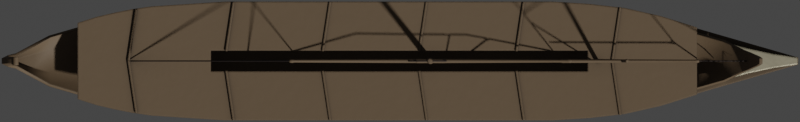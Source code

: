 # Source: olympias.blend  (saved by Blender 2.93.20; exported with 4.5.12 LTS)
import bpy
from mathutils import Matrix  # noqa: F401  (used for matrix-valued properties, if any)

bpy.ops.wm.read_factory_settings(use_empty=True)
scene = bpy.context.scene
scene.name = 'Scene'

# ---- collections
col_collection = bpy.data.collections.new('Collection'); scene.collection.children.link(col_collection)

# ---- materials (node trees are filled in below, after node groups)
mat_wood = bpy.data.materials.new('Wood')
mat_ram = bpy.data.materials.new('Ram')
mat_rope = bpy.data.materials.new('Rope')

# ---- node groups
ng_mk48_shader = bpy.data.node_groups.new('Mk48 Shader', 'ShaderNodeTree')
_s = ng_mk48_shader.interface.new_socket(name='BSDF', in_out='OUTPUT', socket_type='NodeSocketShader')
_s = ng_mk48_shader.interface.new_socket(name='Color', in_out='INPUT', socket_type='NodeSocketColor')
_s.default_value = (0.2529, 0.2529, 0.2529, 1.0)
_s = ng_mk48_shader.interface.new_socket(name='Roughness', in_out='INPUT', socket_type='NodeSocketFloat')
_s.subtype = 'FACTOR'
_s.default_value = 0.5
_s.min_value = 0.0
_s.max_value = 1.0
_s = ng_mk48_shader.interface.new_socket(name='Metallic', in_out='INPUT', socket_type='NodeSocketFloat')
_s.subtype = 'FACTOR'
_s.default_value = 1.0
_s.min_value = 0.0
_s.max_value = 1.0
_N = ng_mk48_shader.nodes; _L = ng_mk48_shader.links
n0 = _N.new('NodeGroupOutput'); n0.name = 'Group Output'; n0.location = (421, 0)
n1 = _N.new('ShaderNodeBsdfPrincipled'); n1.name = 'Principled BSDF'; n1.location = (131, 46)
n1.distribution = 'GGX'
n1.subsurface_method = 'BURLEY'
n1.inputs[3].default_value = 1.45
n1.inputs[27].default_value = (0.0, 0.0, 0.0, 1.0)
n1.inputs[28].default_value = 1.0
n2 = _N.new('ShaderNodeAmbientOcclusion'); n2.name = 'Ambient Occlusion'; n2.location = (-85, 128)
n2.samples = 8
n3 = _N.new('ShaderNodeBevel'); n3.name = 'Bevel'; n3.location = (-265, -248)
n3.inputs[0].default_value = 0.1
n4 = _N.new('NodeGroupInput'); n4.name = 'Mk48 Shader'; n4.location = (-468, -27)
n5 = _N.new('ShaderNodeNewGeometry'); n5.name = 'Geometry'; n5.location = (-875, -245)
n6 = _N.new('ShaderNodeBump'); n6.name = 'Bump'; n6.location = (-470, -299)
n6.inputs[0].default_value = 0.01
n6.inputs[1].default_value = 1.0
n6.inputs[2].default_value = 1.0
n7 = _N.new('ShaderNodeTexNoise'); n7.name = 'Noise Texture'; n7.location = (-671, -234)
n7.inputs[2].default_value = 2.0
_L.new(n1.outputs[0], n0.inputs[0])
_L.new(n2.outputs[0], n1.inputs[0])
_L.new(n4.outputs[0], n2.inputs[0])
_L.new(n4.outputs[1], n1.inputs[2])
_L.new(n4.outputs[2], n1.inputs[1])
_L.new(n3.outputs[0], n2.inputs[2])
_L.new(n5.outputs[0], n7.inputs[0])
_L.new(n7.outputs[0], n6.inputs[3])
_L.new(n6.outputs[0], n3.inputs[1])
_L.new(n3.outputs[0], n1.inputs[5])
n0.is_active_output = True
ng_auto_smooth = bpy.data.node_groups.new('Auto Smooth', 'GeometryNodeTree')
_s = ng_auto_smooth.interface.new_socket(name='Geometry', in_out='OUTPUT', socket_type='NodeSocketGeometry')
_s = ng_auto_smooth.interface.new_socket(name='Geometry', in_out='INPUT', socket_type='NodeSocketGeometry')
_s = ng_auto_smooth.interface.new_socket(name='Angle', in_out='INPUT', socket_type='NodeSocketFloat')
_s.subtype = 'ANGLE'
_s.min_value = 0.0
_s.max_value = 3.142
ng_auto_smooth.is_modifier = True
_N = ng_auto_smooth.nodes; _L = ng_auto_smooth.links
n0 = _N.new('NodeGroupOutput'); n0.name = 'Group Output'; n0.location = (480, -100)
n1 = _N.new('NodeGroupInput'); n1.name = 'Group Input'; n1.location = (-420, -300)
n2 = _N.new('NodeGroupInput'); n2.name = 'Group Input.001'; n2.location = (-60, -100)
n3 = _N.new('GeometryNodeSetShadeSmooth'); n3.name = 'Set Shade Smooth'; n3.location = (120, -100)
n3.domain = 'EDGE'
n4 = _N.new('GeometryNodeSetShadeSmooth'); n4.name = 'Set Shade Smooth.001'; n4.location = (300, -100)
n5 = _N.new('GeometryNodeInputMeshEdgeAngle'); n5.name = 'Edge Angle'; n5.location = (-420, -220)
n6 = _N.new('GeometryNodeInputEdgeSmooth'); n6.name = 'Is Edge Smooth'; n6.location = (-60, -160)
n7 = _N.new('GeometryNodeInputShadeSmooth'); n7.name = 'Is Face Smooth'; n7.location = (-240, -340)
n8 = _N.new('FunctionNodeBooleanMath'); n8.name = 'Boolean Math'; n8.location = (-60, -220)
n9 = _N.new('FunctionNodeCompare'); n9.name = 'Compare'; n9.location = (-240, -180)
n9.operation = 'LESS_EQUAL'
_L.new(n5.outputs[0], n9.inputs[0])
_L.new(n4.outputs[0], n0.inputs[0])
_L.new(n1.outputs[1], n9.inputs[1])
_L.new(n9.outputs[0], n8.inputs[0])
_L.new(n7.outputs[0], n8.inputs[1])
_L.new(n2.outputs[0], n3.inputs[0])
_L.new(n6.outputs[0], n3.inputs[1])
_L.new(n3.outputs[0], n4.inputs[0])
_L.new(n8.outputs[0], n3.inputs[2])
n0.is_active_output = True

# ---- material node trees
mat_wood.use_nodes = True; mat_wood.node_tree.nodes.clear()
_N = mat_wood.node_tree.nodes; _L = mat_wood.node_tree.links
n0 = _N.new('ShaderNodeOutputMaterial'); n0.name = 'Material Output'; n0.location = (300, 300)
n1 = _N.new('ShaderNodeGroup'); n1.name = 'Mk48 Shader'; n1.location = (-18, 321)
n1.label = 'Mk48 Shader'
n1.node_tree = ng_mk48_shader
n1.inputs[0].default_value = (0.1149, 0.07584, 0.04138, 1.0)
n1.inputs[1].default_value = 0.7
n1.inputs[2].default_value = 0.0
_L.new(n1.outputs[0], n0.inputs[0])
n0.is_active_output = True
mat_ram.use_nodes = True; mat_ram.node_tree.nodes.clear()
_N = mat_ram.node_tree.nodes; _L = mat_ram.node_tree.links
n0 = _N.new('ShaderNodeOutputMaterial'); n0.name = 'Material Output'; n0.location = (300, 300)
n1 = _N.new('ShaderNodeGroup'); n1.name = 'Mk48 Shader'; n1.location = (-18, 321)
n1.label = 'Mk48 Shader'
n1.node_tree = ng_mk48_shader
n1.inputs[0].default_value = (0.3343, 0.3007, 0.2119, 1.0)
n1.inputs[1].default_value = 0.5
n1.inputs[2].default_value = 1.0
_L.new(n1.outputs[0], n0.inputs[0])
n0.is_active_output = True
mat_rope.use_nodes = True; mat_rope.node_tree.nodes.clear()
_N = mat_rope.node_tree.nodes; _L = mat_rope.node_tree.links
n0 = _N.new('ShaderNodeOutputMaterial'); n0.name = 'Material Output'; n0.location = (300, 300)
n1 = _N.new('ShaderNodeGroup'); n1.name = 'Mk48 Shader'; n1.location = (-18, 321)
n1.label = 'Mk48 Shader'
n1.node_tree = ng_mk48_shader
n1.inputs[0].default_value = (0.0291, 0.01922, 0.01554, 1.0)
n1.inputs[1].default_value = 0.7
n1.inputs[2].default_value = 0.0
_L.new(n1.outputs[0], n0.inputs[0])
n0.is_active_output = True

# ---- world
world_world = bpy.data.worlds.new('World'); scene.world = world_world
world_world.use_sun_shadow = False
world_world.sun_shadow_jitter_overblur = 0.0

# ---- cameras
cam_camera = bpy.data.cameras.new('Camera')
cam_camera.type = 'ORTHO'
cam_camera.clip_end = 100.0
cam_camera.ortho_scale = 37.0

# ---- meshes
me_plane = bpy.data.meshes.new('Plane')
me_plane.from_pydata([(-17.67, -0.227, 1.04), (-17.67, 0.227, 1.04), (0.0, -2.426, 0.0), (0.0, 2.426, 0.0), (9.225, -2.305, 0.0), (9.225, 2.305, 0.0), (4.613, 2.426, 0.0), (4.613, -2.426, 0.0), (13.84, -1.213, 0.0), (13.84, 1.213, 0.0), (14.99, 0.8879, 0.7946), (14.99, -0.8879, 0.7946), (16.65, 0.1281, 3.688), (16.65, -0.1281, 3.688), (11.53, 1.914, 0.0), (11.53, -1.914, 0.0), (6.919, -2.439, 0.0), (6.919, 2.439, 0.0), (10.38, 2.15, 0.0), (10.38, -2.15, 0.0), (-9.225, 2.362, -0.1226), (-9.225, -2.362, -0.1226), (-13.84, 1.78, -0.1798), (-13.84, -1.78, -0.1798), (-16.14, 1.087, 0.157), (-16.14, -1.087, 0.157), (15.86, -0.508, 1.161), (15.86, 0.508, 1.161), (16.29, -0.3181, 2.342), (16.29, 0.3181, 2.342), (16.51, -0.2231, 2.79), (16.51, 0.2231, 2.79), (15.42, 0.698, 0.8915), (15.42, -0.698, 0.8915), (16.08, 0.413, 1.626), (16.08, -0.413, 1.626), (-17.67, 0.1135, 0.5398), (-17.67, -0.1135, 0.5398), (0.0, -1.213, -0.5), (0.0, 1.213, -0.5), (9.225, -1.152, -0.5), (9.225, 1.152, -0.5), (4.613, -1.213, -0.5), (4.613, 1.213, -0.5), (13.84, -0.6065, -0.5), (13.84, 0.6065, -0.5), (14.99, -0.444, 0.2946), (14.99, 0.444, 0.2946), (16.65, -0.04271, 3.688), (16.65, 0.04271, 3.688), (11.53, -0.9568, -0.5), (11.53, 0.9568, -0.5), (6.919, -1.219, -0.5), (6.919, 1.219, -0.5), (10.38, -1.075, -0.5), (10.38, 1.075, -0.5), (-9.225, -1.181, -0.6226), (-9.225, 1.181, -0.6226), (-13.84, -0.8901, -0.6798), (-13.84, 0.8901, -0.6798), (-16.14, -0.5435, -0.343), (-16.14, 0.5435, -0.343), (15.86, -0.1693, 1.161), (15.86, 0.1693, 1.161), (16.29, -0.106, 2.342), (16.29, 0.106, 2.342), (16.51, -0.07437, 2.79), (16.51, 0.07437, 2.79), (15.42, -0.2327, 0.8915), (15.42, 0.2327, 0.8915), (16.08, -0.1377, 1.626), (16.08, 0.1377, 1.626), (-18.04, -0.1329, 1.697), (-18.04, 0.1329, 1.697), (-18.23, 0.06643, 1.477), (-18.23, -0.06643, 1.477), (-18.08, -0.08468, 2.079), (-18.08, 0.08468, 2.079), (-18.27, 0.04234, 2.084), (-18.27, -0.04234, 2.084), (-17.94, -0.04561, 2.465), (-17.94, 0.04561, 2.465), (-18.01, 0.02281, 2.542), (-18.01, -0.02281, 2.542), (-17.72, -0.04561, 2.657), (-17.72, 0.04561, 2.657), (-17.79, 0.02281, 2.733), (-17.79, -0.02281, 2.733), (-16.9, 0.657, 0.4868), (-16.9, -0.657, 0.4868), (-16.9, -0.3285, -0.01322), (-16.9, 0.3285, -0.01322)], [], [(57, 39, 3, 20), (53, 41, 5, 17), (39, 43, 6, 3), (51, 45, 9, 14), (45, 47, 10, 9), (66, 30, 13, 48), (55, 51, 14, 18), (43, 53, 17, 6), (41, 55, 18, 5), (59, 57, 20, 22), (61, 59, 22, 24), (91, 61, 24, 88), (68, 33, 26, 62), (70, 35, 28, 64), (64, 28, 30, 66), (46, 11, 33, 68), (62, 26, 35, 70), (27, 63, 71, 34), (63, 62, 70, 71), (10, 47, 69, 32), (47, 46, 68, 69), (29, 65, 67, 31), (65, 64, 66, 67), (34, 71, 65, 29), (71, 70, 64, 65), (32, 69, 63, 27), (69, 68, 62, 63), (89, 25, 60, 90), (90, 60, 61, 91), (25, 23, 58, 60), (60, 58, 59, 61), (23, 21, 56, 58), (58, 56, 57, 59), (4, 19, 54, 40), (40, 54, 55, 41), (7, 16, 52, 42), (42, 52, 53, 43), (19, 15, 50, 54), (54, 50, 51, 55), (31, 67, 49, 12), (67, 66, 48, 49), (8, 11, 46, 44), (44, 46, 47, 45), (15, 8, 44, 50), (50, 44, 45, 51), (2, 7, 42, 38), (38, 42, 43, 39), (16, 4, 40, 52), (52, 40, 41, 53), (21, 2, 38, 56), (56, 38, 39, 57), (37, 36, 74, 75), (36, 1, 73, 74), (0, 37, 75, 72), (75, 74, 78, 79), (74, 73, 77, 78), (72, 75, 79, 76), (79, 78, 82, 83), (78, 77, 81, 82), (76, 79, 83, 80), (83, 82, 86, 87), (82, 81, 85, 86), (80, 83, 87, 84), (37, 90, 91, 36), (0, 89, 90, 37), (36, 91, 88, 1)])
me_plane.polygons.foreach_set('use_smooth', [True] * 66)
_uv = me_plane.uv_layers.new(name='UVMap')
_uv.uv.foreach_set('vector', [0.25, 0.6667, 0.5, 0.6667, 0.5, 1.0, 0.25, 1.0, 0.6875, 0.6667, 0.75, 0.6667, 0.75, 1.0, 0.6875, 1.0, 0.5, 0.6667, 0.625, 0.6667, 0.625, 1.0, 0.5, 1.0, 0.8125, 0.6667, 0.875, 0.6667, 0.875, 1.0, 0.8125, 1.0, 0.875, 0.6667, 0.9062, 0.6667, 0.9062, 1.0, 0.875, 1.0, 0.9062, 0.3333, 0.9062, 0.0, 0.9062, 0.0, 0.9062, 0.3333, 0.7812, 0.6667, 0.8125, 0.6667, 0.8125, 1.0, 0.7812, 1.0, 0.625, 0.6667, 0.6875, 0.6667, 0.6875, 1.0, 0.625, 1.0, 0.75, 0.6667, 0.7812, 0.6667, 0.7812, 1.0, 0.75, 1.0, 0.125, 0.6667, 0.25, 0.6667, 0.25, 1.0, 0.125, 1.0, 0.0625, 0.6667, 0.125, 0.6667, 0.125, 1.0, 0.0625, 1.0, 0.03125, 0.6667, 0.0625, 0.6667, 0.0625, 1.0, 0.03125, 1.0, 0.9062, 0.3333, 0.9062, 0.0, 0.9062, 0.0, 0.9062, 0.3333, 0.9062, 0.3333, 0.9062, 0.0, 0.9062, 0.0, 0.9062, 0.3333, 0.9062, 0.3333, 0.9062, 0.0, 0.9062, 0.0, 0.9062, 0.3333, 0.9062, 0.3333, 0.9062, 0.0, 0.9062, 0.0, 0.9062, 0.3333, 0.9062, 0.3333, 0.9062, 0.0, 0.9062, 0.0, 0.9062, 0.3333, 0.9062, 1.0, 0.9062, 0.6667, 0.9062, 0.6667, 0.9062, 1.0, 0.9062, 0.6667, 0.9062, 0.3333, 0.9062, 0.3333, 0.9062, 0.6667, 0.9062, 1.0, 0.9062, 0.6667, 0.9062, 0.6667, 0.9062, 1.0, 0.9062, 0.6667, 0.9062, 0.3333, 0.9062, 0.3333, 0.9062, 0.6667, 0.9062, 1.0, 0.9062, 0.6667, 0.9062, 0.6667, 0.9062, 1.0, 0.9062, 0.6667, 0.9062, 0.3333, 0.9062, 0.3333, 0.9062, 0.6667, 0.9062, 1.0, 0.9062, 0.6667, 0.9062, 0.6667, 0.9062, 1.0, 0.9062, 0.6667, 0.9062, 0.3333, 0.9062, 0.3333, 0.9062, 0.6667, 0.9062, 1.0, 0.9062, 0.6667, 0.9062, 0.6667, 0.9062, 1.0, 0.9062, 0.6667, 0.9062, 0.3333, 0.9062, 0.3333, 0.9062, 0.6667, 0.03125, 0.0, 0.0625, 0.0, 0.0625, 0.3333, 0.03125, 0.3333, 0.03125, 0.3333, 0.0625, 0.3333, 0.0625, 0.6667, 0.03125, 0.6667, 0.0625, 0.0, 0.125, 0.0, 0.125, 0.3333, 0.0625, 0.3333, 0.0625, 0.3333, 0.125, 0.3333, 0.125, 0.6667, 0.0625, 0.6667, 0.125, 0.0, 0.25, 0.0, 0.25, 0.3333, 0.125, 0.3333, 0.125, 0.3333, 0.25, 0.3333, 0.25, 0.6667, 0.125, 0.6667, 0.75, 0.0, 0.7812, 0.0, 0.7812, 0.3333, 0.75, 0.3333, 0.75, 0.3333, 0.7812, 0.3333, 0.7812, 0.6667, 0.75, 0.6667, 0.625, 0.0, 0.6875, 0.0, 0.6875, 0.3333, 0.625, 0.3333, 0.625, 0.3333, 0.6875, 0.3333, 0.6875, 0.6667, 0.625, 0.6667, 0.7812, 0.0, 0.8125, 0.0, 0.8125, 0.3333, 0.7812, 0.3333, 0.7812, 0.3333, 0.8125, 0.3333, 0.8125, 0.6667, 0.7812, 0.6667, 0.9062, 1.0, 0.9062, 0.6667, 0.9062, 0.6667, 0.9062, 1.0, 0.9062, 0.6667, 0.9062, 0.3333, 0.9062, 0.3333, 0.9062, 0.6667, 0.875, 0.0, 0.9062, 0.0, 0.9062, 0.3333, 0.875, 0.3333, 0.875, 0.3333, 0.9062, 0.3333, 0.9062, 0.6667, 0.875, 0.6667, 0.8125, 0.0, 0.875, 0.0, 0.875, 0.3333, 0.8125, 0.3333, 0.8125, 0.3333, 0.875, 0.3333, 0.875, 0.6667, 0.8125, 0.6667, 0.5, 0.0, 0.625, 0.0, 0.625, 0.3333, 0.5, 0.3333, 0.5, 0.3333, 0.625, 0.3333, 0.625, 0.6667, 0.5, 0.6667, 0.6875, 0.0, 0.75, 0.0, 0.75, 0.3333, 0.6875, 0.3333, 0.6875, 0.3333, 0.75, 0.3333, 0.75, 0.6667, 0.6875, 0.6667, 0.25, 0.0, 0.5, 0.0, 0.5, 0.3333, 0.25, 0.3333, 0.25, 0.3333, 0.5, 0.3333, 0.5, 0.6667, 0.25, 0.6667, 0.0, 0.3333, 0.0, 0.6667, 0.0, 0.6667, 0.0, 0.3333, 0.0, 0.6667, 0.0, 1.0, 0.0, 1.0, 0.0, 0.6667, 0.0, 0.0, 0.0, 0.3333, 0.0, 0.3333, 0.0, 0.0, 0.0, 0.3333, 0.0, 0.6667, 0.0, 0.6667, 0.0, 0.3333, 0.0, 0.6667, 0.0, 1.0, 0.0, 1.0, 0.0, 0.6667, 0.0, 0.0, 0.0, 0.3333, 0.0, 0.3333, 0.0, 0.0, 0.0, 0.3333, 0.0, 0.6667, 0.0, 0.6667, 0.0, 0.3333, 0.0, 0.6667, 0.0, 1.0, 0.0, 1.0, 0.0, 0.6667, 0.0, 0.0, 0.0, 0.3333, 0.0, 0.3333, 0.0, 0.0, 0.0, 0.3333, 0.0, 0.6667, 0.0, 0.6667, 0.0, 0.3333, 0.0, 0.6667, 0.0, 1.0, 0.0, 1.0, 0.0, 0.6667, 0.0, 0.0, 0.0, 0.3333, 0.0, 0.3333, 0.0, 0.0, 0.0, 0.3333, 0.03125, 0.3333, 0.03125, 0.6667, 0.0, 0.6667, 0.0, 0.0, 0.03125, 0.0, 0.03125, 0.3333, 0.0, 0.3333, 0.0, 0.6667, 0.03125, 0.6667, 0.03125, 1.0, 0.0, 1.0])
me_plane.materials.append(mat_wood)
me_plane.use_remesh_fix_poles = True
me_plane.use_remesh_preserve_attributes = False
me_plane.use_mirror_vertex_groups = False
me_plane.update()
me_plane_001 = bpy.data.meshes.new('Plane.001')
me_plane_001.from_pydata([(18.45, -0.1548, -0.157), (18.45, 0.1548, -0.157), (16.14, -0.5706, -0.3433), (16.14, 0.5706, -0.3433), (17.3, -0.3244, -0.2649), (17.3, 0.3244, -0.2649), (14.99, 0.8879, -0.4905), (14.99, -0.8879, -0.4905), (18.45, -0.1548, 0.157), (18.45, 0.1548, 0.157), (16.14, -0.5706, 1.071), (16.14, 0.5706, 1.071), (17.3, -0.3244, 0.4316), (17.3, 0.3244, 0.4316), (14.99, 0.8879, 1.055), (14.99, -0.8879, 1.055)], [], [(4, 5, 1, 0), (7, 6, 3, 2), (2, 3, 5, 4), (12, 8, 9, 13), (15, 10, 11, 14), (10, 12, 13, 11), (3, 6, 14, 11), (1, 5, 13, 9), (7, 2, 10, 15), (4, 0, 8, 12), (6, 7, 15, 14), (2, 4, 12, 10), (5, 3, 11, 13), (0, 1, 9, 8)])
me_plane_001.polygons.foreach_set('use_smooth', [True] * 14)
_uv = me_plane_001.uv_layers.new(name='UVMap')
_uv.uv.foreach_set('vector', [0.9688, 0.0, 0.9688, 1.0, 1.0, 1.0, 1.0, 0.0, 0.9062, 0.0, 0.9062, 1.0, 0.9375, 1.0, 0.9375, 0.0, 0.9375, 0.0, 0.9375, 1.0, 0.9688, 1.0, 0.9688, 0.0, 0.9688, 0.0, 1.0, 0.0, 1.0, 1.0, 0.9688, 1.0, 0.9062, 0.0, 0.9375, 0.0, 0.9375, 1.0, 0.9062, 1.0, 0.9375, 0.0, 0.9688, 0.0, 0.9688, 1.0, 0.9375, 1.0, 0.9375, 1.0, 0.9062, 1.0, 0.9062, 1.0, 0.9375, 1.0, 1.0, 1.0, 0.9688, 1.0, 0.9688, 1.0, 1.0, 1.0, 0.9062, 0.0, 0.9375, 0.0, 0.9375, 0.0, 0.9062, 0.0, 0.9688, 0.0, 1.0, 0.0, 1.0, 0.0, 0.9688, 0.0, 0.9062, 1.0, 0.9062, 0.0, 0.9062, 0.0, 0.9062, 1.0, 0.9375, 0.0, 0.9688, 0.0, 0.9688, 0.0, 0.9375, 0.0, 0.9688, 1.0, 0.9375, 1.0, 0.9375, 1.0, 0.9688, 1.0, 1.0, 0.0, 1.0, 1.0, 1.0, 1.0, 1.0, 0.0])
me_plane_001.materials.append(mat_ram)
me_plane_001.use_remesh_fix_poles = True
me_plane_001.use_remesh_preserve_attributes = False
me_plane_001.use_mirror_vertex_groups = False
me_plane_001.update()
me_plane_002 = bpy.data.meshes.new('Plane.002')
me_plane_002.from_pydata([(0.0, -2.75, 0.1362), (0.0, 2.75, 0.1362), (-8.06, -2.75, 0.0115), (-8.06, 2.75, 0.0115), (-14.88, -1.764, 0.0), (-14.88, 1.764, 0.0), (-11.47, 2.527, 8.062e-05), (-11.47, -2.527, 8.062e-05), (-13.17, 2.238, 0.0), (-13.17, -2.238, 0.0), (7.096, -2.75, 0.1683), (7.096, 2.75, 0.1683), (13.77, -1.555, 0.2034), (13.77, 1.555, 0.2034), (10.43, -2.455, 0.1933), (10.43, 2.455, 0.1933), (12.1, -2.079, 0.2007), (12.1, 2.079, 0.2007), (8.763, 2.645, 0.1822), (8.763, -2.645, 0.1822), (-14.02, 2.039, 0.0), (-14.02, -2.039, 0.0), (-12.32, -2.405, 0.0), (-12.32, 2.405, 0.0)], [], [(0, 1, 3, 2), (21, 20, 5, 4), (2, 3, 6, 7), (22, 23, 8, 9), (1, 0, 10, 11), (17, 16, 12, 13), (18, 19, 14, 15), (15, 14, 16, 17), (11, 10, 19, 18), (9, 8, 20, 21), (7, 6, 23, 22)])
_uv = me_plane_002.uv_layers.new(name='UVMap')
_uv.uv.foreach_set('vector', [0.0, 0.0, 0.0, 0.0, 0.0, 0.0, 0.0, 0.0, 0.0, 0.0, 0.0, 0.0, 0.0, 0.0, 0.0, 0.0, 0.0, 0.0, 0.0, 0.0, 0.0, 0.0, 0.0, 0.0, 0.0, 0.0, 0.0, 0.0, 0.0, 0.0, 0.0, 0.0, 0.0, 0.0, 0.0, 0.0, 0.0, 0.0, 0.0, 0.0, 0.0, 0.0, 0.0, 0.0, 0.0, 0.0, 0.0, 0.0, 0.0, 0.0, 0.0, 0.0, 0.0, 0.0, 0.0, 0.0, 0.0, 0.0, 0.0, 0.0, 0.0, 0.0, 0.0, 0.0, 0.0, 0.0, 0.0, 0.0, 0.0, 0.0, 0.0, 0.0, 0.0, 0.0, 0.0, 0.0, 0.0, 0.0, 0.0, 0.0, 0.0, 0.0, 0.0, 0.0, 0.0, 0.0, 0.0, 0.0])
me_plane_002.materials.append(mat_wood)
me_plane_002.use_remesh_fix_poles = True
me_plane_002.use_remesh_preserve_attributes = False
me_plane_002.use_mirror_vertex_groups = False
me_plane_002.update()
me_cube_001 = bpy.data.meshes.new('Cube.001')
me_cube_001.from_pydata([(-5.876, -1.853, -0.1662), (-5.876, -1.853, 0.1662), (-5.876, 1.853, -0.1662), (-5.876, 1.853, 0.1662), (-0.01035, -0.1662, -0.1662), (-0.01035, -0.1662, 0.1662), (-0.01035, 0.1662, -0.1662), (-0.01035, 0.1662, 0.1662)], [], [(0, 1, 3, 2), (2, 3, 7, 6), (6, 7, 5, 4), (4, 5, 1, 0), (2, 6, 4, 0), (7, 3, 1, 5)])
_uv = me_cube_001.uv_layers.new(name='UVMap')
_uv.uv.foreach_set('vector', [0.375, 0.0, 0.625, 0.0, 0.625, 0.25, 0.375, 0.25, 0.375, 0.25, 0.625, 0.25, 0.625, 0.5, 0.375, 0.5, 0.375, 0.5, 0.625, 0.5, 0.625, 0.75, 0.375, 0.75, 0.375, 0.75, 0.625, 0.75, 0.625, 1.0, 0.375, 1.0, 0.125, 0.5, 0.375, 0.5, 0.375, 0.75, 0.125, 0.75, 0.625, 0.5, 0.875, 0.5, 0.875, 0.75, 0.625, 0.75])
me_cube_001.materials.append(mat_wood)
me_cube_001.use_remesh_fix_poles = True
me_cube_001.use_remesh_preserve_attributes = False
me_cube_001.use_mirror_vertex_groups = False
me_cube_001.update()
me_cube_002 = bpy.data.meshes.new('Cube.002')
me_cube_002.from_pydata([(-8.713, -0.4765, -0.25), (-8.713, -0.4765, 0.25), (-8.713, 0.4765, -0.25), (-8.713, 0.4765, 0.25), (8.713, -0.4765, -0.25), (8.713, -0.4765, 0.25), (8.713, 0.4765, -0.25), (8.713, 0.4765, 0.25)], [], [(0, 1, 3, 2), (2, 3, 7, 6), (6, 7, 5, 4), (4, 5, 1, 0), (2, 6, 4, 0), (7, 3, 1, 5)])
me_cube_002.polygons.foreach_set('use_smooth', [True] * 6)
_uv = me_cube_002.uv_layers.new(name='UVMap')
_uv.uv.foreach_set('vector', [0.375, 0.0, 0.625, 0.0, 0.625, 0.25, 0.375, 0.25, 0.375, 0.25, 0.625, 0.25, 0.625, 0.5, 0.375, 0.5, 0.375, 0.5, 0.625, 0.5, 0.625, 0.75, 0.375, 0.75, 0.375, 0.75, 0.625, 0.75, 0.625, 1.0, 0.375, 1.0, 0.125, 0.5, 0.375, 0.5, 0.375, 0.75, 0.125, 0.75, 0.625, 0.5, 0.875, 0.5, 0.875, 0.75, 0.625, 0.75])
me_cube_002.use_remesh_fix_poles = True
me_cube_002.use_remesh_preserve_attributes = False
me_cube_002.use_mirror_vertex_groups = False
me_cube_002.update()
me_cylinder = bpy.data.meshes.new('Cylinder')
me_cylinder.from_pydata([(-7.392e-08, 0.1486, -1.0), (-0.03548, 0.1024, 9.349), (0.02899, 0.1458, -1.0), (-0.0155, 0.1005, 9.349), (0.05687, 0.1373, -1.0), (0.003721, 0.09464, 9.349), (0.08257, 0.1236, -1.0), (0.02143, 0.08517, 9.349), (0.1051, 0.1051, -1.0), (0.03695, 0.07243, 9.349), (0.1236, 0.08257, -1.0), (0.04969, 0.05691, 9.349), (0.1373, 0.05687, -1.0), (0.05916, 0.0392, 9.349), (0.1458, 0.02899, -1.0), (0.06499, 0.01998, 9.349), (0.1486, 2.921e-07, -1.0), (0.06696, 3.026e-07, 9.349), (0.1458, -0.02899, -1.0), (0.06499, -0.01998, 9.349), (0.1373, -0.05687, -1.0), (0.05916, -0.0392, 9.349), (0.1236, -0.08257, -1.0), (0.04969, -0.05691, 9.349), (0.1051, -0.1051, -1.0), (0.03695, -0.07243, 9.349), (0.08257, -0.1236, -1.0), (0.02143, -0.08517, 9.349), (0.05687, -0.1373, -1.0), (0.003721, -0.09464, 9.349), (0.02899, -0.1458, -1.0), (-0.0155, -0.1005, 9.349), (-1.223e-07, -0.1486, -1.0), (-0.03548, -0.1024, 9.349), (-0.02899, -0.1458, -1.0), (-0.05546, -0.1005, 9.349), (-0.05687, -0.1373, -1.0), (-0.07468, -0.09464, 9.349), (-0.08257, -0.1236, -1.0), (-0.09239, -0.08517, 9.349), (-0.1051, -0.1051, -1.0), (-0.1079, -0.07243, 9.349), (-0.1236, -0.08257, -1.0), (-0.1207, -0.05691, 9.349), (-0.1373, -0.05687, -1.0), (-0.1301, -0.0392, 9.349), (-0.1458, -0.02899, -1.0), (-0.1359, -0.01998, 9.349), (-0.1486, 4.243e-07, -1.0), (-0.1379, 3.938e-07, 9.349), (-0.1458, 0.02899, -1.0), (-0.1359, 0.01998, 9.349), (-0.1373, 0.05687, -1.0), (-0.1301, 0.0392, 9.349), (-0.1236, 0.08257, -1.0), (-0.1207, 0.05691, 9.349), (-0.1051, 0.1051, -1.0), (-0.1079, 0.07243, 9.349), (-0.08257, 0.1236, -1.0), (-0.09239, 0.08517, 9.349), (-0.05687, 0.1373, -1.0), (-0.07468, 0.09464, 9.349), (-0.02899, 0.1458, -1.0), (-0.05546, 0.1005, 9.349), (-0.0155, 0.1005, 9.684), (-0.03548, 0.1024, 9.684), (0.003721, 0.09464, 9.684), (0.02143, 0.08517, 9.684), (0.03695, 0.07243, 9.684), (0.04969, 0.05691, 9.684), (0.05916, 0.0392, 9.684), (0.06499, 0.01998, 9.684), (0.06696, 3.026e-07, 9.684), (0.06499, -0.01998, 9.684), (0.05916, -0.0392, 9.684), (0.04969, -0.05691, 9.684), (0.03695, -0.07243, 9.684), (0.02143, -0.08517, 9.684), (0.003721, -0.09464, 9.684), (-0.0155, -0.1005, 9.684), (-0.03548, -0.1024, 9.684), (-0.05546, -0.1005, 9.684), (-0.07468, -0.09464, 9.684), (-0.09239, -0.08517, 9.684), (-0.1079, -0.07243, 9.684), (-0.1207, -0.05691, 9.684), (-0.1301, -0.0392, 9.684), (-0.1359, -0.01998, 9.684), (-0.1379, 3.938e-07, 9.684), (-0.1359, 0.01998, 9.684), (-0.1301, 0.0392, 9.684), (-0.1207, 0.05691, 9.684), (-0.1079, 0.07243, 9.684), (-0.09239, 0.08517, 9.684), (-0.07468, 0.09464, 9.684), (-0.05546, 0.1005, 9.684), (-0.156, 0.04993, 9.461), (-0.156, 0.04993, 9.573), (-0.144, 0.07249, 9.573), (-0.144, 0.07249, 9.461), (0.05679, 0.09227, 9.461), (0.05679, 0.09227, 9.573), (0.07301, 0.07249, 9.573), (0.07301, 0.07249, 9.461), (0.03701, -0.1085, 9.461), (0.03701, -0.1085, 9.573), (0.01445, -0.1206, 9.573), (0.01445, -0.1206, 9.461), (-0.156, -0.04993, 9.461), (-0.156, -0.04993, 9.573), (-0.1635, -0.02546, 9.573), (-0.1635, -0.02546, 9.461), (-0.03548, 0.1305, 9.461), (-0.03548, 0.1305, 9.573), (-0.01002, 0.128, 9.573), (-0.01002, 0.128, 9.461), (-0.06094, 0.128, 9.461), (-0.06094, 0.128, 9.573), (0.0925, -0.02546, 9.461), (0.0925, -0.02546, 9.573), (0.08507, -0.04993, 9.573), (0.08507, -0.04993, 9.461), (-0.08541, -0.1206, 9.461), (-0.08541, -0.1206, 9.573), (-0.108, -0.1085, 9.573), (-0.108, -0.1085, 9.461), (-0.1277, 0.09227, 9.573), (-0.1277, 0.09227, 9.461), (0.08507, 0.04993, 9.573), (0.08507, 0.04993, 9.461), (-0.01002, -0.128, 9.573), (-0.01002, -0.128, 9.461), (-0.166, 4.127e-07, 9.573), (-0.166, 4.127e-07, 9.461), (0.01445, 0.1206, 9.573), (0.01445, 0.1206, 9.461), (0.07301, -0.07249, 9.573), (0.07301, -0.07249, 9.461), (-0.1277, -0.09227, 9.573), (-0.1277, -0.09227, 9.461), (-0.108, 0.1085, 9.573), (-0.108, 0.1085, 9.461), (0.0925, 0.02546, 9.573), (0.0925, 0.02546, 9.461), (-0.03548, -0.1305, 9.573), (-0.03548, -0.1305, 9.461), (-0.1635, 0.02546, 9.573), (-0.1635, 0.02546, 9.461), (0.03701, 0.1085, 9.573), (0.03701, 0.1085, 9.461), (0.05679, -0.09227, 9.573), (0.05679, -0.09227, 9.461), (-0.144, -0.07249, 9.573), (-0.144, -0.07249, 9.461), (-0.08541, 0.1206, 9.573), (-0.08541, 0.1206, 9.461), (0.09501, 2.965e-07, 9.573), (0.09501, 2.965e-07, 9.461), (-0.06094, -0.128, 9.573), (-0.06094, -0.128, 9.461)], [], [(0, 1, 3, 2), (2, 3, 5, 4), (4, 5, 7, 6), (6, 7, 9, 8), (8, 9, 11, 10), (10, 11, 13, 12), (12, 13, 15, 14), (14, 15, 17, 16), (16, 17, 19, 18), (18, 19, 21, 20), (20, 21, 23, 22), (22, 23, 25, 24), (24, 25, 27, 26), (26, 27, 29, 28), (28, 29, 31, 30), (30, 31, 33, 32), (32, 33, 35, 34), (34, 35, 37, 36), (36, 37, 39, 38), (38, 39, 41, 40), (40, 41, 43, 42), (42, 43, 45, 44), (44, 45, 47, 46), (46, 47, 49, 48), (48, 49, 51, 50), (50, 51, 53, 52), (52, 53, 55, 54), (54, 55, 57, 56), (56, 57, 59, 58), (58, 59, 61, 60), (98, 97, 90, 91), (60, 61, 63, 62), (62, 63, 1, 0), (0, 2, 4, 6, 8, 10, 12, 14, 16, 18, 20, 22, 24, 26, 28, 30, 32, 34, 36, 38, 40, 42, 44, 46, 48, 50, 52, 54, 56, 58, 60, 62), (64, 65, 95, 94, 93, 92, 91, 90, 89, 88, 87, 86, 85, 84, 83, 82, 81, 80, 79, 78, 77, 76, 75, 74, 73, 72, 71, 70, 69, 68, 67, 66), (102, 101, 68, 69), (106, 105, 77, 78), (110, 109, 86, 87), (114, 113, 65, 64), (113, 117, 95, 65), (120, 119, 73, 74), (124, 123, 82, 83), (126, 98, 91, 92), (128, 102, 69, 70), (130, 106, 78, 79), (132, 110, 87, 88), (134, 114, 64, 66), (136, 120, 74, 75), (138, 124, 83, 84), (140, 126, 92, 93), (142, 128, 70, 71), (144, 130, 79, 80), (146, 132, 88, 89), (148, 134, 66, 67), (150, 136, 75, 76), (152, 138, 84, 85), (154, 140, 93, 94), (156, 142, 71, 72), (158, 144, 80, 81), (97, 146, 89, 90), (101, 148, 67, 68), (105, 150, 76, 77), (109, 152, 85, 86), (117, 154, 94, 95), (119, 156, 72, 73), (123, 158, 81, 82), (37, 35, 159, 122), (122, 159, 158, 123), (19, 17, 157, 118), (118, 157, 156, 119), (63, 61, 155, 116), (116, 155, 154, 117), (45, 43, 153, 108), (108, 153, 152, 109), (27, 25, 151, 104), (104, 151, 150, 105), (9, 7, 149, 100), (100, 149, 148, 101), (53, 51, 147, 96), (96, 147, 146, 97), (35, 33, 145, 159), (159, 145, 144, 158), (17, 15, 143, 157), (157, 143, 142, 156), (61, 59, 141, 155), (155, 141, 140, 154), (43, 41, 139, 153), (153, 139, 138, 152), (25, 23, 137, 151), (151, 137, 136, 150), (7, 5, 135, 149), (149, 135, 134, 148), (51, 49, 133, 147), (147, 133, 132, 146), (33, 31, 131, 145), (145, 131, 130, 144), (15, 13, 129, 143), (143, 129, 128, 142), (59, 57, 127, 141), (141, 127, 126, 140), (41, 39, 125, 139), (139, 125, 124, 138), (23, 21, 121, 137), (137, 121, 120, 136), (5, 3, 115, 135), (135, 115, 114, 134), (49, 47, 111, 133), (133, 111, 110, 132), (31, 29, 107, 131), (131, 107, 106, 130), (13, 11, 103, 129), (129, 103, 102, 128), (57, 55, 99, 127), (127, 99, 98, 126), (39, 37, 122, 125), (125, 122, 123, 124), (21, 19, 118, 121), (121, 118, 119, 120), (1, 63, 116, 112), (112, 116, 117, 113), (3, 1, 112, 115), (115, 112, 113, 114), (47, 45, 108, 111), (111, 108, 109, 110), (29, 27, 104, 107), (107, 104, 105, 106), (11, 9, 100, 103), (103, 100, 101, 102), (55, 53, 96, 99), (99, 96, 97, 98)])
me_cylinder.polygons.foreach_set('use_smooth', [True] * 130)
_uv = me_cylinder.uv_layers.new(name='UVMap')
_uv.uv.foreach_set('vector', [1.0, 0.5, 1.0, 1.0, 0.9688, 1.0, 0.9688, 0.5, 0.9688, 0.5, 0.9688, 1.0, 0.9375, 1.0, 0.9375, 0.5, 0.9375, 0.5, 0.9375, 1.0, 0.9062, 1.0, 0.9062, 0.5, 0.9062, 0.5, 0.9062, 1.0, 0.875, 1.0, 0.875, 0.5, 0.875, 0.5, 0.875, 1.0, 0.8438, 1.0, 0.8438, 0.5, 0.8438, 0.5, 0.8438, 1.0, 0.8125, 1.0, 0.8125, 0.5, 0.8125, 0.5, 0.8125, 1.0, 0.7812, 1.0, 0.7812, 0.5, 0.7812, 0.5, 0.7812, 1.0, 0.75, 1.0, 0.75, 0.5, 0.75, 0.5, 0.75, 1.0, 0.7188, 1.0, 0.7188, 0.5, 0.7188, 0.5, 0.7188, 1.0, 0.6875, 1.0, 0.6875, 0.5, 0.6875, 0.5, 0.6875, 1.0, 0.6562, 1.0, 0.6562, 0.5, 0.6562, 0.5, 0.6562, 1.0, 0.625, 1.0, 0.625, 0.5, 0.625, 0.5, 0.625, 1.0, 0.5938, 1.0, 0.5938, 0.5, 0.5938, 0.5, 0.5938, 1.0, 0.5625, 1.0, 0.5625, 0.5, 0.5625, 0.5, 0.5625, 1.0, 0.5312, 1.0, 0.5312, 0.5, 0.5312, 0.5, 0.5312, 1.0, 0.5, 1.0, 0.5, 0.5, 0.5, 0.5, 0.5, 1.0, 0.4688, 1.0, 0.4688, 0.5, 0.4688, 0.5, 0.4688, 1.0, 0.4375, 1.0, 0.4375, 0.5, 0.4375, 0.5, 0.4375, 1.0, 0.4062, 1.0, 0.4062, 0.5, 0.4062, 0.5, 0.4062, 1.0, 0.375, 1.0, 0.375, 0.5, 0.375, 0.5, 0.375, 1.0, 0.3438, 1.0, 0.3438, 0.5, 0.3438, 0.5, 0.3438, 1.0, 0.3125, 1.0, 0.3125, 0.5, 0.3125, 0.5, 0.3125, 1.0, 0.2812, 1.0, 0.2812, 0.5, 0.2812, 0.5, 0.2812, 1.0, 0.25, 1.0, 0.25, 0.5, 0.25, 0.5, 0.25, 1.0, 0.2188, 1.0, 0.2188, 0.5, 0.2188, 0.5, 0.2188, 1.0, 0.1875, 1.0, 0.1875, 0.5, 0.1875, 0.5, 0.1875, 1.0, 0.1562, 1.0, 0.1562, 0.5, 0.1562, 0.5, 0.1562, 1.0, 0.125, 1.0, 0.125, 0.5, 0.125, 0.5, 0.125, 1.0, 0.09375, 1.0, 0.09375, 0.5, 0.09375, 0.5, 0.09375, 1.0, 0.0625, 1.0, 0.0625, 0.5, 0.1562, 1.0, 0.1875, 1.0, 0.1875, 1.0, 0.1562, 1.0, 0.0625, 0.5, 0.0625, 1.0, 0.03125, 1.0, 0.03125, 0.5, 0.03125, 0.5, 0.03125, 1.0, 0.0, 1.0, 0.0, 0.5, 0.75, 0.49, 0.7968, 0.4854, 0.8418, 0.4717, 0.8833, 0.4496, 0.9197, 0.4197, 0.9496, 0.3833, 0.9717, 0.3418, 0.9854, 0.2968, 0.99, 0.25, 0.9854, 0.2032, 0.9717, 0.1582, 0.9496, 0.1167, 0.9197, 0.08029, 0.8833, 0.05045, 0.8418, 0.02827, 0.7968, 0.01461, 0.75, 0.01, 0.7032, 0.01461, 0.6582, 0.02827, 0.6167, 0.05045, 0.5803, 0.08029, 0.5504, 0.1167, 0.5283, 0.1582, 0.5146, 0.2032, 0.51, 0.25, 0.5146, 0.2968, 0.5283, 0.3418, 0.5504, 0.3833, 0.5803, 0.4197, 0.6167, 0.4496, 0.6582, 0.4717, 0.7032, 0.4854, 0.2968, 0.4854, 0.25, 0.49, 0.2032, 0.4854, 0.1582, 0.4717, 0.1167, 0.4496, 0.08029, 0.4197, 0.05045, 0.3833, 0.02827, 0.3418, 0.01461, 0.2968, 0.01, 0.25, 0.01461, 0.2032, 0.02827, 0.1582, 0.05045, 0.1167, 0.08029, 0.08029, 0.1167, 0.05045, 0.1582, 0.02827, 0.2032, 0.01461, 0.25, 0.01, 0.2968, 0.01461, 0.3418, 0.02827, 0.3833, 0.05045, 0.4197, 0.08029, 0.4496, 0.1167, 0.4717, 0.1582, 0.4854, 0.2032, 0.49, 0.25, 0.4854, 0.2968, 0.4717, 0.3418, 0.4496, 0.3833, 0.4197, 0.4197, 0.3833, 0.4496, 0.3418, 0.4717, 0.8437, 1.0, 0.875, 1.0, 0.875, 1.0, 0.8438, 1.0, 0.5625, 1.0, 0.5938, 1.0, 0.5938, 1.0, 0.5625, 1.0, 0.2812, 1.0, 0.3125, 1.0, 0.3125, 1.0, 0.2812, 1.0, 0.9688, 1.0, 1.0, 1.0, 1.0, 1.0, 0.9688, 1.0, 0.0, 1.0, 0.03125, 1.0, 0.03125, 1.0, 0.0, 1.0, 0.6875, 1.0, 0.7188, 1.0, 0.7188, 1.0, 0.6875, 1.0, 0.4062, 1.0, 0.4375, 1.0, 0.4375, 1.0, 0.4062, 1.0, 0.125, 1.0, 0.1562, 1.0, 0.1562, 1.0, 0.125, 1.0, 0.8125, 1.0, 0.8437, 1.0, 0.8438, 1.0, 0.8125, 1.0, 0.5312, 1.0, 0.5625, 1.0, 0.5625, 1.0, 0.5312, 1.0, 0.25, 1.0, 0.2812, 1.0, 0.2812, 1.0, 0.25, 1.0, 0.9375, 1.0, 0.9688, 1.0, 0.9688, 1.0, 0.9375, 1.0, 0.6562, 1.0, 0.6875, 1.0, 0.6875, 1.0, 0.6562, 1.0, 0.375, 1.0, 0.4062, 1.0, 0.4062, 1.0, 0.375, 1.0, 0.09375, 1.0, 0.125, 1.0, 0.125, 1.0, 0.09375, 1.0, 0.7812, 1.0, 0.8125, 1.0, 0.8125, 1.0, 0.7812, 1.0, 0.5, 1.0, 0.5312, 1.0, 0.5312, 1.0, 0.5, 1.0, 0.2188, 1.0, 0.25, 1.0, 0.25, 1.0, 0.2188, 1.0, 0.9062, 1.0, 0.9375, 1.0, 0.9375, 1.0, 0.9062, 1.0, 0.625, 1.0, 0.6562, 1.0, 0.6562, 1.0, 0.625, 1.0, 0.3438, 1.0, 0.375, 1.0, 0.375, 1.0, 0.3438, 1.0, 0.0625, 1.0, 0.09375, 1.0, 0.09375, 1.0, 0.0625, 1.0, 0.75, 1.0, 0.7812, 1.0, 0.7812, 1.0, 0.75, 1.0, 0.4687, 1.0, 0.5, 1.0, 0.5, 1.0, 0.4688, 1.0, 0.1875, 1.0, 0.2188, 1.0, 0.2188, 1.0, 0.1875, 1.0, 0.875, 1.0, 0.9062, 1.0, 0.9062, 1.0, 0.875, 1.0, 0.5938, 1.0, 0.625, 1.0, 0.625, 1.0, 0.5938, 1.0, 0.3125, 1.0, 0.3438, 1.0, 0.3438, 1.0, 0.3125, 1.0, 0.03125, 1.0, 0.0625, 1.0, 0.0625, 1.0, 0.03125, 1.0, 0.7188, 1.0, 0.75, 1.0, 0.75, 1.0, 0.7188, 1.0, 0.4375, 1.0, 0.4687, 1.0, 0.4688, 1.0, 0.4375, 1.0, 0.4375, 1.0, 0.4688, 1.0, 0.4688, 1.0, 0.4375, 1.0, 0.4375, 1.0, 0.4688, 1.0, 0.4687, 1.0, 0.4375, 1.0, 0.7188, 1.0, 0.75, 1.0, 0.75, 1.0, 0.7188, 1.0, 0.7188, 1.0, 0.75, 1.0, 0.75, 1.0, 0.7188, 1.0, 0.03125, 1.0, 0.0625, 1.0, 0.0625, 1.0, 0.03125, 1.0, 0.03125, 1.0, 0.0625, 1.0, 0.0625, 1.0, 0.03125, 1.0, 0.3125, 1.0, 0.3438, 1.0, 0.3438, 1.0, 0.3125, 1.0, 0.3125, 1.0, 0.3438, 1.0, 0.3438, 1.0, 0.3125, 1.0, 0.5938, 1.0, 0.625, 1.0, 0.625, 1.0, 0.5938, 1.0, 0.5938, 1.0, 0.625, 1.0, 0.625, 1.0, 0.5938, 1.0, 0.875, 1.0, 0.9062, 1.0, 0.9062, 1.0, 0.875, 1.0, 0.875, 1.0, 0.9062, 1.0, 0.9062, 1.0, 0.875, 1.0, 0.1875, 1.0, 0.2188, 1.0, 0.2188, 1.0, 0.1875, 1.0, 0.1875, 1.0, 0.2188, 1.0, 0.2188, 1.0, 0.1875, 1.0, 0.4688, 1.0, 0.5, 1.0, 0.5, 1.0, 0.4688, 1.0, 0.4688, 1.0, 0.5, 1.0, 0.5, 1.0, 0.4687, 1.0, 0.75, 1.0, 0.7812, 1.0, 0.7812, 1.0, 0.75, 1.0, 0.75, 1.0, 0.7812, 1.0, 0.7812, 1.0, 0.75, 1.0, 0.0625, 1.0, 0.09375, 1.0, 0.09375, 1.0, 0.0625, 1.0, 0.0625, 1.0, 0.09375, 1.0, 0.09375, 1.0, 0.0625, 1.0, 0.3438, 1.0, 0.375, 1.0, 0.375, 1.0, 0.3438, 1.0, 0.3438, 1.0, 0.375, 1.0, 0.375, 1.0, 0.3438, 1.0, 0.625, 1.0, 0.6562, 1.0, 0.6562, 1.0, 0.625, 1.0, 0.625, 1.0, 0.6562, 1.0, 0.6562, 1.0, 0.625, 1.0, 0.9062, 1.0, 0.9375, 1.0, 0.9375, 1.0, 0.9062, 1.0, 0.9062, 1.0, 0.9375, 1.0, 0.9375, 1.0, 0.9062, 1.0, 0.2188, 1.0, 0.25, 1.0, 0.25, 1.0, 0.2188, 1.0, 0.2188, 1.0, 0.25, 1.0, 0.25, 1.0, 0.2188, 1.0, 0.5, 1.0, 0.5312, 1.0, 0.5312, 1.0, 0.5, 1.0, 0.5, 1.0, 0.5312, 1.0, 0.5312, 1.0, 0.5, 1.0, 0.7812, 1.0, 0.8125, 1.0, 0.8125, 1.0, 0.7812, 1.0, 0.7812, 1.0, 0.8125, 1.0, 0.8125, 1.0, 0.7812, 1.0, 0.09375, 1.0, 0.125, 1.0, 0.125, 1.0, 0.09375, 1.0, 0.09375, 1.0, 0.125, 1.0, 0.125, 1.0, 0.09375, 1.0, 0.375, 1.0, 0.4062, 1.0, 0.4062, 1.0, 0.375, 1.0, 0.375, 1.0, 0.4062, 1.0, 0.4062, 1.0, 0.375, 1.0, 0.6562, 1.0, 0.6875, 1.0, 0.6875, 1.0, 0.6562, 1.0, 0.6562, 1.0, 0.6875, 1.0, 0.6875, 1.0, 0.6562, 1.0, 0.9375, 1.0, 0.9688, 1.0, 0.9688, 1.0, 0.9375, 1.0, 0.9375, 1.0, 0.9688, 1.0, 0.9688, 1.0, 0.9375, 1.0, 0.25, 1.0, 0.2812, 1.0, 0.2812, 1.0, 0.25, 1.0, 0.25, 1.0, 0.2812, 1.0, 0.2812, 1.0, 0.25, 1.0, 0.5312, 1.0, 0.5625, 1.0, 0.5625, 1.0, 0.5312, 1.0, 0.5312, 1.0, 0.5625, 1.0, 0.5625, 1.0, 0.5312, 1.0, 0.8125, 1.0, 0.8438, 1.0, 0.8438, 1.0, 0.8125, 1.0, 0.8125, 1.0, 0.8438, 1.0, 0.8437, 1.0, 0.8125, 1.0, 0.125, 1.0, 0.1562, 1.0, 0.1562, 1.0, 0.125, 1.0, 0.125, 1.0, 0.1562, 1.0, 0.1562, 1.0, 0.125, 1.0, 0.4062, 1.0, 0.4375, 1.0, 0.4375, 1.0, 0.4062, 1.0, 0.4062, 1.0, 0.4375, 1.0, 0.4375, 1.0, 0.4062, 1.0, 0.6875, 1.0, 0.7188, 1.0, 0.7188, 1.0, 0.6875, 1.0, 0.6875, 1.0, 0.7188, 1.0, 0.7188, 1.0, 0.6875, 1.0, 0.0, 1.0, 0.03125, 1.0, 0.03125, 1.0, 0.0, 1.0, 0.0, 1.0, 0.03125, 1.0, 0.03125, 1.0, 0.0, 1.0, 0.9688, 1.0, 1.0, 1.0, 1.0, 1.0, 0.9688, 1.0, 0.9688, 1.0, 1.0, 1.0, 1.0, 1.0, 0.9688, 1.0, 0.2812, 1.0, 0.3125, 1.0, 0.3125, 1.0, 0.2812, 1.0, 0.2812, 1.0, 0.3125, 1.0, 0.3125, 1.0, 0.2812, 1.0, 0.5625, 1.0, 0.5938, 1.0, 0.5938, 1.0, 0.5625, 1.0, 0.5625, 1.0, 0.5938, 1.0, 0.5938, 1.0, 0.5625, 1.0, 0.8438, 1.0, 0.875, 1.0, 0.875, 1.0, 0.8438, 1.0, 0.8438, 1.0, 0.875, 1.0, 0.875, 1.0, 0.8437, 1.0, 0.1562, 1.0, 0.1875, 1.0, 0.1875, 1.0, 0.1562, 1.0, 0.1562, 1.0, 0.1875, 1.0, 0.1875, 1.0, 0.1562, 1.0])
me_cylinder.materials.append(mat_wood)
me_cylinder.use_remesh_fix_poles = True
me_cylinder.use_remesh_preserve_attributes = False
me_cylinder.use_mirror_vertex_groups = False
me_cylinder.update()
me_cylinder_001 = bpy.data.meshes.new('Cylinder.001')
me_cylinder_001.from_pydata([(0.0, 0.14, -0.195), (0.0, 0.14, 0.195), (0.02731, 0.1373, -0.195), (0.02731, 0.1373, 0.195), (0.05358, 0.1293, -0.195), (0.05358, 0.1293, 0.195), (0.07778, 0.1164, -0.195), (0.07778, 0.1164, 0.195), (0.09899, 0.09899, -0.195), (0.09899, 0.09899, 0.195), (0.1164, 0.07778, -0.195), (0.1164, 0.07778, 0.195), (0.1293, 0.05358, -0.195), (0.1293, 0.05358, 0.195), (0.1373, 0.02731, -0.195), (0.1373, 0.02731, 0.195), (0.14, 1.057e-08, -0.195), (0.14, 1.057e-08, 0.195), (0.1373, -0.02731, -0.195), (0.1373, -0.02731, 0.195), (0.1293, -0.05358, -0.195), (0.1293, -0.05358, 0.195), (0.1164, -0.07778, -0.195), (0.1164, -0.07778, 0.195), (0.09899, -0.09899, -0.195), (0.09899, -0.09899, 0.195), (0.07778, -0.1164, -0.195), (0.07778, -0.1164, 0.195), (0.05358, -0.1293, -0.195), (0.05358, -0.1293, 0.195), (0.02731, -0.1373, -0.195), (0.02731, -0.1373, 0.195), (-4.562e-08, -0.14, -0.195), (-4.562e-08, -0.14, 0.195), (-0.02731, -0.1373, -0.195), (-0.02731, -0.1373, 0.195), (-0.05358, -0.1293, -0.195), (-0.05358, -0.1293, 0.195), (-0.07778, -0.1164, -0.195), (-0.07778, -0.1164, 0.195), (-0.099, -0.09899, -0.195), (-0.099, -0.09899, 0.195), (-0.1164, -0.07778, -0.195), (-0.1164, -0.07778, 0.195), (-0.1293, -0.05358, -0.195), (-0.1293, -0.05358, 0.195), (-0.1373, -0.02731, -0.195), (-0.1373, -0.02731, 0.195), (-0.14, 1.352e-07, -0.195), (-0.14, 1.352e-07, 0.195), (-0.1373, 0.02731, -0.195), (-0.1373, 0.02731, 0.195), (-0.1293, 0.05358, -0.195), (-0.1293, 0.05358, 0.195), (-0.1164, 0.07778, -0.195), (-0.1164, 0.07778, 0.195), (-0.09899, 0.099, -0.195), (-0.09899, 0.099, 0.195), (-0.07778, 0.1164, -0.195), (-0.07778, 0.1164, 0.195), (-0.05358, 0.1293, -0.195), (-0.05358, 0.1293, 0.195), (-0.02731, 0.1373, -0.195), (-0.02731, 0.1373, 0.195)], [], [(0, 1, 3, 2), (2, 3, 5, 4), (4, 5, 7, 6), (6, 7, 9, 8), (8, 9, 11, 10), (10, 11, 13, 12), (12, 13, 15, 14), (14, 15, 17, 16), (16, 17, 19, 18), (18, 19, 21, 20), (20, 21, 23, 22), (22, 23, 25, 24), (24, 25, 27, 26), (26, 27, 29, 28), (28, 29, 31, 30), (30, 31, 33, 32), (32, 33, 35, 34), (34, 35, 37, 36), (36, 37, 39, 38), (38, 39, 41, 40), (40, 41, 43, 42), (42, 43, 45, 44), (44, 45, 47, 46), (46, 47, 49, 48), (48, 49, 51, 50), (50, 51, 53, 52), (52, 53, 55, 54), (54, 55, 57, 56), (56, 57, 59, 58), (58, 59, 61, 60), (3, 1, 63, 61, 59, 57, 55, 53, 51, 49, 47, 45, 43, 41, 39, 37, 35, 33, 31, 29, 27, 25, 23, 21, 19, 17, 15, 13, 11, 9, 7, 5), (60, 61, 63, 62), (62, 63, 1, 0), (0, 2, 4, 6, 8, 10, 12, 14, 16, 18, 20, 22, 24, 26, 28, 30, 32, 34, 36, 38, 40, 42, 44, 46, 48, 50, 52, 54, 56, 58, 60, 62)])
me_cylinder_001.polygons.foreach_set('use_smooth', [True] * 34)
_uv = me_cylinder_001.uv_layers.new(name='UVMap')
_uv.uv.foreach_set('vector', [1.0, 0.5, 1.0, 1.0, 0.9688, 1.0, 0.9688, 0.5, 0.9688, 0.5, 0.9688, 1.0, 0.9375, 1.0, 0.9375, 0.5, 0.9375, 0.5, 0.9375, 1.0, 0.9062, 1.0, 0.9062, 0.5, 0.9062, 0.5, 0.9062, 1.0, 0.875, 1.0, 0.875, 0.5, 0.875, 0.5, 0.875, 1.0, 0.8438, 1.0, 0.8438, 0.5, 0.8438, 0.5, 0.8438, 1.0, 0.8125, 1.0, 0.8125, 0.5, 0.8125, 0.5, 0.8125, 1.0, 0.7812, 1.0, 0.7812, 0.5, 0.7812, 0.5, 0.7812, 1.0, 0.75, 1.0, 0.75, 0.5, 0.75, 0.5, 0.75, 1.0, 0.7188, 1.0, 0.7188, 0.5, 0.7188, 0.5, 0.7188, 1.0, 0.6875, 1.0, 0.6875, 0.5, 0.6875, 0.5, 0.6875, 1.0, 0.6562, 1.0, 0.6562, 0.5, 0.6562, 0.5, 0.6562, 1.0, 0.625, 1.0, 0.625, 0.5, 0.625, 0.5, 0.625, 1.0, 0.5938, 1.0, 0.5938, 0.5, 0.5938, 0.5, 0.5938, 1.0, 0.5625, 1.0, 0.5625, 0.5, 0.5625, 0.5, 0.5625, 1.0, 0.5312, 1.0, 0.5312, 0.5, 0.5312, 0.5, 0.5312, 1.0, 0.5, 1.0, 0.5, 0.5, 0.5, 0.5, 0.5, 1.0, 0.4688, 1.0, 0.4688, 0.5, 0.4688, 0.5, 0.4688, 1.0, 0.4375, 1.0, 0.4375, 0.5, 0.4375, 0.5, 0.4375, 1.0, 0.4062, 1.0, 0.4062, 0.5, 0.4062, 0.5, 0.4062, 1.0, 0.375, 1.0, 0.375, 0.5, 0.375, 0.5, 0.375, 1.0, 0.3438, 1.0, 0.3438, 0.5, 0.3438, 0.5, 0.3438, 1.0, 0.3125, 1.0, 0.3125, 0.5, 0.3125, 0.5, 0.3125, 1.0, 0.2812, 1.0, 0.2812, 0.5, 0.2812, 0.5, 0.2812, 1.0, 0.25, 1.0, 0.25, 0.5, 0.25, 0.5, 0.25, 1.0, 0.2188, 1.0, 0.2188, 0.5, 0.2188, 0.5, 0.2188, 1.0, 0.1875, 1.0, 0.1875, 0.5, 0.1875, 0.5, 0.1875, 1.0, 0.1562, 1.0, 0.1562, 0.5, 0.1562, 0.5, 0.1562, 1.0, 0.125, 1.0, 0.125, 0.5, 0.125, 0.5, 0.125, 1.0, 0.09375, 1.0, 0.09375, 0.5, 0.09375, 0.5, 0.09375, 1.0, 0.0625, 1.0, 0.0625, 0.5, 0.2968, 0.4854, 0.25, 0.49, 0.2032, 0.4854, 0.1582, 0.4717, 0.1167, 0.4496, 0.08029, 0.4197, 0.05045, 0.3833, 0.02827, 0.3418, 0.01461, 0.2968, 0.01, 0.25, 0.01461, 0.2032, 0.02827, 0.1582, 0.05045, 0.1167, 0.08029, 0.08029, 0.1167, 0.05045, 0.1582, 0.02827, 0.2032, 0.01461, 0.25, 0.01, 0.2968, 0.01461, 0.3418, 0.02827, 0.3833, 0.05045, 0.4197, 0.08029, 0.4496, 0.1167, 0.4717, 0.1582, 0.4854, 0.2032, 0.49, 0.25, 0.4854, 0.2968, 0.4717, 0.3418, 0.4496, 0.3833, 0.4197, 0.4197, 0.3833, 0.4496, 0.3418, 0.4717, 0.0625, 0.5, 0.0625, 1.0, 0.03125, 1.0, 0.03125, 0.5, 0.03125, 0.5, 0.03125, 1.0, 0.0, 1.0, 0.0, 0.5, 0.75, 0.49, 0.7968, 0.4854, 0.8418, 0.4717, 0.8833, 0.4496, 0.9197, 0.4197, 0.9496, 0.3833, 0.9717, 0.3418, 0.9854, 0.2968, 0.99, 0.25, 0.9854, 0.2032, 0.9717, 0.1582, 0.9496, 0.1167, 0.9197, 0.08029, 0.8833, 0.05045, 0.8418, 0.02827, 0.7968, 0.01461, 0.75, 0.01, 0.7032, 0.01461, 0.6582, 0.02827, 0.6167, 0.05045, 0.5803, 0.08029, 0.5504, 0.1167, 0.5283, 0.1582, 0.5146, 0.2032, 0.51, 0.25, 0.5146, 0.2968, 0.5283, 0.3418, 0.5504, 0.3833, 0.5803, 0.4197, 0.6167, 0.4496, 0.6582, 0.4717, 0.7032, 0.4854])
me_cylinder_001.materials.append(mat_wood)
me_cylinder_001.use_remesh_fix_poles = True
me_cylinder_001.use_remesh_preserve_attributes = False
me_cylinder_001.use_mirror_vertex_groups = False
me_cylinder_001.update()
me_cube = bpy.data.meshes.new('Cube')
me_cube.from_pydata([(-0.05, -1.192e-07, -0.1), (-0.05, -1.192e-07, 0.1), (-0.05, 2.312, -0.1), (-0.05, 2.312, 0.1), (0.05, -1.192e-07, -0.1), (0.05, -1.192e-07, 0.1), (0.05, 2.312, -0.1), (0.05, 2.312, 0.1)], [], [(0, 1, 3, 2), (2, 3, 7, 6), (6, 7, 5, 4), (4, 5, 1, 0), (2, 6, 4, 0), (7, 3, 1, 5)])
_uv = me_cube.uv_layers.new(name='UVMap')
_uv.uv.foreach_set('vector', [0.375, 0.0, 0.625, 0.0, 0.625, 0.25, 0.375, 0.25, 0.375, 0.25, 0.625, 0.25, 0.625, 0.5, 0.375, 0.5, 0.375, 0.5, 0.625, 0.5, 0.625, 0.75, 0.375, 0.75, 0.375, 0.75, 0.625, 0.75, 0.625, 1.0, 0.375, 1.0, 0.125, 0.5, 0.375, 0.5, 0.375, 0.75, 0.125, 0.75, 0.625, 0.5, 0.875, 0.5, 0.875, 0.75, 0.625, 0.75])
me_cube.materials.append(mat_wood)
me_cube.use_remesh_fix_poles = True
me_cube.use_remesh_preserve_attributes = False
me_cube.use_mirror_vertex_groups = False
me_cube.update()

# ---- curves / text
cu_nurbspath = bpy.data.curves.new('NurbsPath', 'CURVE')
cu_nurbspath.dimensions = '3D'
_sp = cu_nurbspath.splines.new('NURBS'); _sp.points.add(39)
_sp.points.foreach_set('co', [0.3502, 1.076e-06, -8.007, 1.0, 0.2388, 2.139e-09, -0.01592, 1.0, 0.0, 0.0, 0.0, 1.0, -7.618, 1.139e-06, -8.48, 1.0, 12.63, -3.067e-08, 0.2283, 1.0, 12.41, -1.285e-08, 0.09564, 1.0, 12.41, 0.0, -6.034, 1.0, 18.3, 0.0, -3.252, 1.0, 18.31, 0.0, -5.426, 1.0, 21.08, 0.0, -8.042, 1.0, 18.31, 0.0, -5.426, 1.0, 18.32, 0.0, -7.406, 1.0, 12.42, 0.0, -7.425, 1.0, 18.32, 0.0, -7.406, 1.0, 19.61, 0.0, -9.47, 1.0, 18.32, 0.0, -7.406, 1.0, 18.31, 0.0, -5.426, 1.0, 18.3, 0.0, -3.252, 1.0, 12.41, 0.0, -6.034, 1.0, 12.41, 0.0, -6.47, 1.0, 15.47, 0.0, -10.27, 1.0, 12.41, 0.0, -6.47, 1.0, 12.41, -1.285e-08, -7.864, 1.0, 11.18, 3.172e-07, -10.32, 1.0, 12.41, -1.285e-08, -7.864, 1.0, 13.44, 3.136e-07, -10.29, 1.0, 12.41, -1.285e-08, -7.864, 1.0, 9.85, -9.328e-08, -7.265, 1.0, 6.403, 1.398e-07, -9.0, 1.0, 9.85, -9.328e-08, -7.265, 1.0, 9.005, -1.18e-07, -7.081, 1.0, 8.238, -1.189e-07, -7.075, 1.0, 6.404, 1.431e-07, -9.025, 1.0, 8.238, -1.189e-07, -7.075, 1.0, 3.925, -1.198e-07, -7.068, 1.0, 0.3427, 3.192e-09, -7.983, 1.0, -1.765, 3.497e-07, -10.56, 1.0, -4.089, 3.711e-07, -10.72, 1.0, 6.338, -1.229e-06, 1.186, 1.0, 7.325, -1.079e-06, 0.07176, 1.0])
_sp.order_u = 2
_sp.order_v = 0
_sp.use_endpoint_u = True
cu_nurbspath.materials.append(mat_rope)
cu_nurbspath.use_path = True
cu_nurbspath.use_path_clamp = True
cu_nurbspath.bevel_depth = 0.03
cu_nurbspath.fill_mode = 'FULL'

# ---- objects
ob_camera = bpy.data.objects.new('Camera', cam_camera)
ob_empty = bpy.data.objects.new('Empty', None)
ob_deck = bpy.data.objects.new('Deck', me_plane)
ob_ram = bpy.data.objects.new('Ram', me_plane_001)
ob_canopy = bpy.data.objects.new('Canopy', me_plane_002)
ob_empty_001 = bpy.data.objects.new('Empty.001', None)
ob_cube = bpy.data.objects.new('Cube', me_cube_001)
ob_canopy_boolean = bpy.data.objects.new('Canopy Boolean', me_cube_002)
ob_cylinder = bpy.data.objects.new('Cylinder', me_cylinder)
ob_cylinder_001 = bpy.data.objects.new('Cylinder.001', me_cylinder)
ob_cylinder_002 = bpy.data.objects.new('Cylinder.002', me_cylinder)
ob_cylinder_003 = bpy.data.objects.new('Cylinder.003', me_cylinder)
ob_cylinder_004 = bpy.data.objects.new('Cylinder.004', me_cylinder_001)
ob_cube_001 = bpy.data.objects.new('Cube.001', me_cube)
ob_cube_002 = bpy.data.objects.new('Cube.002', me_cube)
ob_cube_003 = bpy.data.objects.new('Cube.003', me_cube)
ob_cube_004 = bpy.data.objects.new('Cube.004', me_cube)
ob_cube_005 = bpy.data.objects.new('Cube.005', me_cube)
ob_cube_006 = bpy.data.objects.new('Cube.006', me_cube)
ob_nurbspath = bpy.data.objects.new('NurbsPath', cu_nurbspath)
ob_cylinder_005 = bpy.data.objects.new('Cylinder.005', me_cylinder)
ob_lighting = bpy.data.objects.new('Lighting', None)

# ---- transforms, parenting, visibility, modifiers, constraints
ob_camera.location = (0.03157, 0.0, 50.0)
ob_camera.lock_rotations_4d = False
ob_camera.empty_display_type = 'ARROWS'
ob_camera.color = (0.0, 0.0, 0.0, 0.0)
ob_camera.display_type = 'WIRE'
ob_camera.lineart.crease_threshold = 0.0
ob_empty.location = (0.2066, 5.618, 0.0)
ob_empty.rotation_euler = (0.0, -0.0, -0.006365)
ob_empty.scale = (8.143, 8.143, 8.143)
ob_empty.empty_display_type = 'IMAGE'
ob_empty.empty_display_size = 5.0
ob_empty.use_empty_image_alpha = True
ob_empty.color = (1.0, 1.0, 1.0, 0.5)
ob_empty.lineart.crease_threshold = 0.0
ob_deck.location = (0.0, 0.0, 3.259)
ob_deck.lineart.crease_threshold = 0.0
_m = ob_deck.modifiers.new('Solidify', 'SOLIDIFY')
_m.thickness = 0.15
_m = ob_deck.modifiers.new('Auto Smooth', 'NODES')
_m.node_group = ng_auto_smooth
_gi = [s.identifier for s in ng_auto_smooth.interface.items_tree if s.item_type == 'SOCKET' and s.in_out == 'INPUT']
_m[_gi[1]] = 0.6458  # Angle
ob_ram.location = (0.0, 0.0, 2.119)
ob_ram.lineart.crease_threshold = 0.0
_m = ob_ram.modifiers.new('Auto Smooth', 'NODES')
_m.node_group = ng_auto_smooth
_gi = [s.identifier for s in ng_auto_smooth.interface.items_tree if s.item_type == 'SOCKET' and s.in_out == 'INPUT']
_m[_gi[1]] = 0.5236  # Angle
ob_canopy.location = (0.0, 0.0, 4.306)
ob_canopy.lineart.crease_threshold = 0.0
_m = ob_canopy.modifiers.new('Solidify', 'SOLIDIFY')
_m.thickness = 0.025
_m = ob_canopy.modifiers.new('Boolean', 'BOOLEAN')
_m.object = ob_canopy_boolean
_m.solver = 'FAST'
ob_empty_001.location = (0.2066, 5.618, 0.0)
ob_empty_001.rotation_euler = (1.571, 0.001745, 2.782e-10)
ob_empty_001.scale = (8.143, 8.143, 8.143)
ob_empty_001.empty_display_type = 'IMAGE'
ob_empty_001.empty_display_size = 5.0
ob_empty_001.use_empty_image_alpha = True
ob_empty_001.color = (1.0, 1.0, 1.0, 0.5)
ob_empty_001.lineart.crease_threshold = 0.0
ob_cube.location = (18.45, 0.0, 2.119)
ob_cube.lineart.crease_threshold = 0.0
ob_canopy_boolean.location = (0.0, 0.0, 4.374)
ob_canopy_boolean.rotation_euler = (4.765e-12, -0.008422, -1.132e-09)
ob_canopy_boolean.hide_render = True
ob_canopy_boolean.display_type = 'WIRE'
ob_canopy_boolean.lineart.crease_threshold = 0.0
_m = ob_canopy_boolean.modifiers.new('Bevel', 'BEVEL')
_m.width = 0.25
_m.width_pct = 0.25
_m.segments = 10
_m.limit_method = 'WEIGHT'
_m = ob_canopy_boolean.modifiers.new('Auto Smooth', 'NODES')
_m.node_group = ng_auto_smooth
_gi = [s.identifier for s in ng_auto_smooth.interface.items_tree if s.item_type == 'SOCKET' and s.in_out == 'INPUT']
_m[_gi[1]] = 0.5236  # Angle
ob_cylinder.location = (1.447, 0.0, 4.306)
ob_cylinder.lineart.crease_threshold = 0.0
_m = ob_cylinder.modifiers.new('Auto Smooth', 'NODES')
_m.node_group = ng_auto_smooth
_gi = [s.identifier for s in ng_auto_smooth.interface.items_tree if s.item_type == 'SOCKET' and s.in_out == 'INPUT']
_m[_gi[1]] = 0.5236  # Angle
ob_cylinder_001.location = (9.008, 0.0, 3.933)
ob_cylinder_001.rotation_euler = (3.747e-09, 0.2335, 3.195e-08)
ob_cylinder_001.scale = (0.6974, 0.6974, 0.6974)
ob_cylinder_001.lineart.crease_threshold = 0.0
_m = ob_cylinder_001.modifiers.new('Auto Smooth', 'NODES')
_m.node_group = ng_auto_smooth
_gi = [s.identifier for s in ng_auto_smooth.interface.items_tree if s.item_type == 'SOCKET' and s.in_out == 'INPUT']
_m[_gi[1]] = 0.5236  # Angle
ob_cylinder_002.parent = ob_cylinder
ob_cylinder_002.matrix_parent_inverse = Matrix(((1.0, -0.0, 0.0, -1.447), (-0.0, 1.0, -0.0, 0.0), (0.0, -0.0, 1.0, -4.306), (-0.0, 0.0, -0.0, 1.0)))
ob_cylinder_002.location = (1.447, 0.0, 13.04)
ob_cylinder_002.rotation_euler = (8.312e-05, 1.569, 8.326e-05)
ob_cylinder_002.scale = (0.6745, 0.6745, 0.6745)
ob_cylinder_002.lineart.crease_threshold = 0.0
_m = ob_cylinder_002.modifiers.new('Auto Smooth', 'NODES')
_m.node_group = ng_auto_smooth
_gi = [s.identifier for s in ng_auto_smooth.interface.items_tree if s.item_type == 'SOCKET' and s.in_out == 'INPUT']
_m[_gi[1]] = 0.5236  # Angle
ob_cylinder_003.parent = ob_cylinder
ob_cylinder_003.matrix_parent_inverse = Matrix(((1.0, -0.0, 0.0, -1.447), (-0.0, 1.0, -0.0, 0.0), (0.0, -0.0, 1.0, -4.306), (-0.0, 0.0, -0.0, 1.0)))
ob_cylinder_003.location = (1.447, 0.0, 12.81)
ob_cylinder_003.rotation_euler = (8.313e-05, 4.711, -8.326e-05)
ob_cylinder_003.scale = (0.6745, 0.6745, 0.6745)
ob_cylinder_003.lineart.crease_threshold = 0.0
_m = ob_cylinder_003.modifiers.new('Auto Smooth', 'NODES')
_m.node_group = ng_auto_smooth
_gi = [s.identifier for s in ng_auto_smooth.interface.items_tree if s.item_type == 'SOCKET' and s.in_out == 'INPUT']
_m[_gi[1]] = 0.5236  # Angle
ob_cylinder_004.location = (-17.75, -2.589e-07, 6.037)
ob_cylinder_004.rotation_euler = (1.571, 0.0, 0.0)
ob_cylinder_004.lineart.crease_threshold = 0.0
_m = ob_cylinder_004.modifiers.new('Auto Smooth', 'NODES')
_m.node_group = ng_auto_smooth
_gi = [s.identifier for s in ng_auto_smooth.interface.items_tree if s.item_type == 'SOCKET' and s.in_out == 'INPUT']
_m[_gi[1]] = 0.5236  # Angle
ob_cube_001.location = (5.762, -2.742, 4.446)
ob_cube_001.rotation_euler = (0.0, -0.0, 0.1482)
ob_cube_001.lineart.crease_threshold = 0.0
_m = ob_cube_001.modifiers.new('Mirror', 'MIRROR')
_m.use_axis = (False, True, False)
_m.use_mirror_merge = False
_m.mirror_object = ob_deck
ob_cube_002.location = (10.22, -2.496, 4.463)
ob_cube_002.rotation_euler = (0.0, -0.0, 0.1482)
ob_cube_002.scale = (1.0, 1.094, 1.0)
ob_cube_002.lineart.crease_threshold = 0.0
_m = ob_cube_002.modifiers.new('Mirror', 'MIRROR')
_m.use_axis = (False, True, False)
_m.use_mirror_merge = False
_m.mirror_object = ob_deck
ob_cube_003.location = (1.265, -2.742, 4.402)
ob_cube_003.rotation_euler = (0.0, -0.0, 0.1482)
ob_cube_003.lineart.crease_threshold = 0.0
_m = ob_cube_003.modifiers.new('Mirror', 'MIRROR')
_m.use_axis = (False, True, False)
_m.use_mirror_merge = False
_m.mirror_object = ob_deck
ob_cube_004.location = (-3.198, -2.742, 4.354)
ob_cube_004.rotation_euler = (0.0, -0.0, 0.1482)
ob_cube_004.lineart.crease_threshold = 0.0
_m = ob_cube_004.modifiers.new('Mirror', 'MIRROR')
_m.use_axis = (False, True, False)
_m.use_mirror_merge = False
_m.mirror_object = ob_deck
ob_cube_005.location = (-7.661, -2.742, 4.315)
ob_cube_005.rotation_euler = (0.0, -0.0, 0.1482)
ob_cube_005.lineart.crease_threshold = 0.0
_m = ob_cube_005.modifiers.new('Mirror', 'MIRROR')
_m.use_axis = (False, True, False)
_m.use_mirror_merge = False
_m.mirror_object = ob_deck
ob_cube_006.location = (-12.16, -2.399, 4.315)
ob_cube_006.rotation_euler = (0.0, -0.0, 0.1482)
ob_cube_006.scale = (1.001, 1.052, 1.0)
ob_cube_006.lineart.crease_threshold = 0.0
_m = ob_cube_006.modifiers.new('Mirror', 'MIRROR')
_m.use_axis = (False, True, False)
_m.use_mirror_merge = False
_m.mirror_object = ob_deck
ob_nurbspath.location = (-4.937, 0.0, 12.81)
ob_nurbspath.lineart.crease_threshold = 0.0
ob_cylinder_005.parent = ob_cylinder
ob_cylinder_005.matrix_parent_inverse = Matrix(((1.0, -0.0, 0.0, -1.447), (-0.0, 1.0, -0.0, 0.0), (0.0, -0.0, 1.0, -4.306), (-0.0, 0.0, -0.0, 1.0)))
ob_cylinder_005.location = (8.093, 4.706e-07, 9.533)
ob_cylinder_005.rotation_euler = (8.312e-05, 1.569, 8.326e-05)
ob_cylinder_005.scale = (0.597, 0.597, 0.597)
ob_cylinder_005.lineart.crease_threshold = 0.0
_m = ob_cylinder_005.modifiers.new('Auto Smooth', 'NODES')
_m.node_group = ng_auto_smooth
_gi = [s.identifier for s in ng_auto_smooth.interface.items_tree if s.item_type == 'SOCKET' and s.in_out == 'INPUT']
_m[_gi[1]] = 0.5236  # Angle
ob_lighting.location = (0.0, 0.0, 0.0)

# ---- collection membership
col_collection.objects.link(ob_camera)
col_collection.objects.link(ob_empty)
col_collection.objects.link(ob_deck)
col_collection.objects.link(ob_ram)
col_collection.objects.link(ob_canopy)
col_collection.objects.link(ob_empty_001)
col_collection.objects.link(ob_cube)
col_collection.objects.link(ob_canopy_boolean)
col_collection.objects.link(ob_cylinder)
col_collection.objects.link(ob_cylinder_001)
col_collection.objects.link(ob_cylinder_002)
col_collection.objects.link(ob_cylinder_003)
col_collection.objects.link(ob_cylinder_004)
col_collection.objects.link(ob_cube_001)
col_collection.objects.link(ob_cube_002)
col_collection.objects.link(ob_cube_003)
col_collection.objects.link(ob_cube_004)
col_collection.objects.link(ob_cube_005)
col_collection.objects.link(ob_cube_006)
col_collection.objects.link(ob_nurbspath)
col_collection.objects.link(ob_cylinder_005)
col_collection.objects.link(ob_lighting)

# ---- scene / render settings (as saved in the file)
scene.camera = ob_camera
scene.frame_start = 1; scene.frame_end = 250; scene.frame_set(1)
scene.render.engine = 'CYCLES'
scene.render.resolution_x = 512
scene.render.resolution_y = 78
scene.render.film_transparent = True
scene.cycles.samples = 128
scene.cycles.sampling_pattern = 'TABULATED_SOBOL'
scene.cycles.use_adaptive_sampling = False
scene.cycles.use_light_tree = False
scene.view_settings.view_transform = 'Filmic'
bpy.context.view_layer.update()

# ---- added for rendering (the .blend has no usable light): sun
light_auto_sun = bpy.data.lights.new('AutoSun', 'SUN')
light_auto_sun.energy = 3.0
light_auto_sun.angle = 0.0523599
ob_auto_sun = bpy.data.objects.new('AutoSun', light_auto_sun)
scene.collection.objects.link(ob_auto_sun)
ob_auto_sun.rotation_euler = (0.872665, 0.174533, 0.523599)
bpy.context.view_layer.update()
